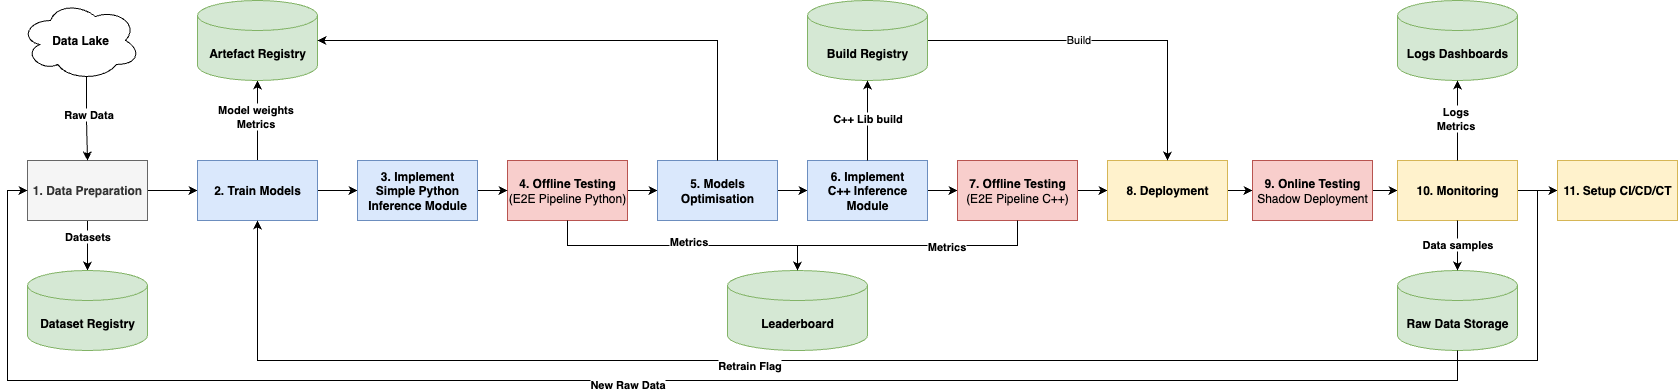

The diagram above was exported from draw.io. Its source (the exported page's mxGraphModel, read from the mxfile embedded in the PNG):
<mxGraphModel dx="2057" dy="1373" grid="1" gridSize="10" guides="1" tooltips="1" connect="1" arrows="1" fold="1" page="1" pageScale="1" pageWidth="850" pageHeight="1100" math="0" shadow="0">
  <root>
    <mxCell id="0" />
    <mxCell id="1" parent="0" />
    <mxCell id="2" style="edgeStyle=orthogonalEdgeStyle;rounded=0;orthogonalLoop=1;jettySize=auto;html=1;exitX=0.5;exitY=1;exitDx=0;exitDy=0;" edge="1" source="5" target="26" parent="1">
      <mxGeometry relative="1" as="geometry" />
    </mxCell>
    <mxCell id="3" value="Datasets" style="edgeLabel;html=1;align=center;verticalAlign=middle;resizable=0;points=[];fontStyle=1" vertex="1" connectable="0" parent="2">
      <mxGeometry x="-0.42" y="-1" relative="1" as="geometry">
        <mxPoint as="offset" />
      </mxGeometry>
    </mxCell>
    <mxCell id="4" style="edgeStyle=orthogonalEdgeStyle;rounded=0;orthogonalLoop=1;jettySize=auto;html=1;exitX=1;exitY=0.5;exitDx=0;exitDy=0;entryX=0;entryY=0.5;entryDx=0;entryDy=0;" edge="1" source="5" target="9" parent="1">
      <mxGeometry relative="1" as="geometry" />
    </mxCell>
    <mxCell id="5" value="1. Data Preparation" style="rounded=0;whiteSpace=wrap;html=1;fillColor=#f5f5f5;fontColor=#333333;strokeColor=#666666;fontStyle=1" vertex="1" parent="1">
      <mxGeometry x="50" y="390" width="120" height="60" as="geometry" />
    </mxCell>
    <mxCell id="6" style="edgeStyle=orthogonalEdgeStyle;rounded=0;orthogonalLoop=1;jettySize=auto;html=1;exitX=0.5;exitY=0;exitDx=0;exitDy=0;" edge="1" source="9" target="27" parent="1">
      <mxGeometry relative="1" as="geometry" />
    </mxCell>
    <mxCell id="7" value="Model weights&lt;div&gt;Metrics&lt;/div&gt;" style="edgeLabel;html=1;align=center;verticalAlign=middle;resizable=0;points=[];fontStyle=1" vertex="1" connectable="0" parent="6">
      <mxGeometry x="0.1375" y="3" relative="1" as="geometry">
        <mxPoint as="offset" />
      </mxGeometry>
    </mxCell>
    <mxCell id="8" value="" style="edgeStyle=orthogonalEdgeStyle;rounded=0;orthogonalLoop=1;jettySize=auto;html=1;" edge="1" source="9" target="32" parent="1">
      <mxGeometry relative="1" as="geometry" />
    </mxCell>
    <mxCell id="9" value="2. Train Models" style="rounded=0;whiteSpace=wrap;html=1;fillColor=#dae8fc;strokeColor=#6c8ebf;fontStyle=1" vertex="1" parent="1">
      <mxGeometry x="220" y="390" width="120" height="60" as="geometry" />
    </mxCell>
    <mxCell id="10" style="edgeStyle=orthogonalEdgeStyle;rounded=0;orthogonalLoop=1;jettySize=auto;html=1;exitX=1;exitY=0.5;exitDx=0;exitDy=0;" edge="1" source="11" target="13" parent="1">
      <mxGeometry relative="1" as="geometry" />
    </mxCell>
    <mxCell id="11" value="&lt;b&gt;4. Offline Testing&lt;/b&gt;&lt;br&gt;(E2E Pipeline Python)" style="rounded=0;whiteSpace=wrap;html=1;fillColor=#f8cecc;strokeColor=#b85450;" vertex="1" parent="1">
      <mxGeometry x="530" y="390" width="120" height="60" as="geometry" />
    </mxCell>
    <mxCell id="12" style="edgeStyle=orthogonalEdgeStyle;rounded=0;orthogonalLoop=1;jettySize=auto;html=1;exitX=1;exitY=0.5;exitDx=0;exitDy=0;entryX=0;entryY=0.5;entryDx=0;entryDy=0;" edge="1" source="13" target="15" parent="1">
      <mxGeometry relative="1" as="geometry" />
    </mxCell>
    <mxCell id="13" value="&lt;b&gt;5. Models Optimisation&lt;/b&gt;" style="rounded=0;whiteSpace=wrap;html=1;fillColor=#dae8fc;strokeColor=#6c8ebf;" vertex="1" parent="1">
      <mxGeometry x="680" y="390" width="120" height="60" as="geometry" />
    </mxCell>
    <mxCell id="14" style="edgeStyle=orthogonalEdgeStyle;rounded=0;orthogonalLoop=1;jettySize=auto;html=1;exitX=1;exitY=0.5;exitDx=0;exitDy=0;entryX=0;entryY=0.5;entryDx=0;entryDy=0;" edge="1" source="15" target="17" parent="1">
      <mxGeometry relative="1" as="geometry" />
    </mxCell>
    <mxCell id="15" value="6. Implement&lt;br&gt;C++ Inference Module" style="rounded=0;whiteSpace=wrap;html=1;fillColor=#dae8fc;strokeColor=#6c8ebf;fontStyle=1" vertex="1" parent="1">
      <mxGeometry x="830" y="390" width="120" height="60" as="geometry" />
    </mxCell>
    <mxCell id="16" style="edgeStyle=orthogonalEdgeStyle;rounded=0;orthogonalLoop=1;jettySize=auto;html=1;exitX=1;exitY=0.5;exitDx=0;exitDy=0;entryX=0;entryY=0.5;entryDx=0;entryDy=0;" edge="1" source="17" target="19" parent="1">
      <mxGeometry relative="1" as="geometry" />
    </mxCell>
    <mxCell id="17" value="&lt;b&gt;7. Offline Testing&lt;/b&gt;&lt;br&gt;(E2E Pipeline C++)" style="rounded=0;whiteSpace=wrap;html=1;fillColor=#f8cecc;strokeColor=#b85450;" vertex="1" parent="1">
      <mxGeometry x="980" y="390" width="120" height="60" as="geometry" />
    </mxCell>
    <mxCell id="18" style="edgeStyle=orthogonalEdgeStyle;rounded=0;orthogonalLoop=1;jettySize=auto;html=1;exitX=1;exitY=0.5;exitDx=0;exitDy=0;entryX=0;entryY=0.5;entryDx=0;entryDy=0;" edge="1" source="19" target="21" parent="1">
      <mxGeometry relative="1" as="geometry" />
    </mxCell>
    <mxCell id="19" value="&lt;b&gt;8. Deployment&lt;/b&gt;" style="rounded=0;whiteSpace=wrap;html=1;fillColor=#fff2cc;strokeColor=#d6b656;" vertex="1" parent="1">
      <mxGeometry x="1130" y="390" width="120" height="60" as="geometry" />
    </mxCell>
    <mxCell id="20" style="edgeStyle=orthogonalEdgeStyle;rounded=0;orthogonalLoop=1;jettySize=auto;html=1;exitX=1;exitY=0.5;exitDx=0;exitDy=0;entryX=0;entryY=0.5;entryDx=0;entryDy=0;" edge="1" source="21" target="25" parent="1">
      <mxGeometry relative="1" as="geometry" />
    </mxCell>
    <mxCell id="21" value="&lt;b&gt;9. Online Testing&lt;/b&gt;&lt;br&gt;Shadow Deployment" style="rounded=0;whiteSpace=wrap;html=1;fillColor=#f8cecc;strokeColor=#b85450;" vertex="1" parent="1">
      <mxGeometry x="1275" y="390" width="120" height="60" as="geometry" />
    </mxCell>
    <mxCell id="22" style="edgeStyle=orthogonalEdgeStyle;rounded=0;orthogonalLoop=1;jettySize=auto;html=1;exitX=1;exitY=0.5;exitDx=0;exitDy=0;entryX=0.5;entryY=1;entryDx=0;entryDy=0;" edge="1" source="25" target="9" parent="1">
      <mxGeometry relative="1" as="geometry">
        <Array as="points">
          <mxPoint x="1560" y="420" />
          <mxPoint x="1560" y="590" />
          <mxPoint x="280" y="590" />
        </Array>
      </mxGeometry>
    </mxCell>
    <mxCell id="23" value="&lt;b&gt;Retrain Flag&lt;/b&gt;" style="edgeLabel;html=1;align=center;verticalAlign=middle;resizable=0;points=[];" vertex="1" connectable="0" parent="22">
      <mxGeometry x="0.2168" y="4" relative="1" as="geometry">
        <mxPoint x="1" as="offset" />
      </mxGeometry>
    </mxCell>
    <mxCell id="24" value="" style="edgeStyle=orthogonalEdgeStyle;rounded=0;orthogonalLoop=1;jettySize=auto;html=1;" edge="1" source="25" target="52" parent="1">
      <mxGeometry relative="1" as="geometry" />
    </mxCell>
    <mxCell id="25" value="&lt;b&gt;10. Monitoring&lt;/b&gt;" style="rounded=0;whiteSpace=wrap;html=1;fillColor=#fff2cc;strokeColor=#d6b656;" vertex="1" parent="1">
      <mxGeometry x="1420" y="390" width="120" height="60" as="geometry" />
    </mxCell>
    <mxCell id="26" value="Dataset Registry" style="shape=cylinder3;whiteSpace=wrap;html=1;boundedLbl=1;backgroundOutline=1;size=15;fillColor=#d5e8d4;strokeColor=#82b366;fontStyle=1" vertex="1" parent="1">
      <mxGeometry x="50" y="500" width="120" height="80" as="geometry" />
    </mxCell>
    <mxCell id="27" value="Artefact Registry" style="shape=cylinder3;whiteSpace=wrap;html=1;boundedLbl=1;backgroundOutline=1;size=15;fillColor=#d5e8d4;strokeColor=#82b366;fontStyle=1" vertex="1" parent="1">
      <mxGeometry x="220" y="230" width="120" height="80" as="geometry" />
    </mxCell>
    <mxCell id="28" style="edgeStyle=orthogonalEdgeStyle;rounded=0;orthogonalLoop=1;jettySize=auto;html=1;exitX=1;exitY=0.5;exitDx=0;exitDy=0;exitPerimeter=0;entryX=0.5;entryY=0;entryDx=0;entryDy=0;" edge="1" source="30" target="19" parent="1">
      <mxGeometry relative="1" as="geometry" />
    </mxCell>
    <mxCell id="29" value="Build" style="edgeLabel;html=1;align=center;verticalAlign=middle;resizable=0;points=[];" vertex="1" connectable="0" parent="28">
      <mxGeometry x="-0.1639" y="2" relative="1" as="geometry">
        <mxPoint as="offset" />
      </mxGeometry>
    </mxCell>
    <mxCell id="30" value="&lt;b&gt;Build Registry&lt;/b&gt;" style="shape=cylinder3;whiteSpace=wrap;html=1;boundedLbl=1;backgroundOutline=1;size=15;fillColor=#d5e8d4;strokeColor=#82b366;" vertex="1" parent="1">
      <mxGeometry x="830" y="230" width="120" height="80" as="geometry" />
    </mxCell>
    <mxCell id="31" style="edgeStyle=orthogonalEdgeStyle;rounded=0;orthogonalLoop=1;jettySize=auto;html=1;exitX=1;exitY=0.5;exitDx=0;exitDy=0;entryX=0;entryY=0.5;entryDx=0;entryDy=0;" edge="1" source="32" target="11" parent="1">
      <mxGeometry relative="1" as="geometry" />
    </mxCell>
    <mxCell id="32" value="&lt;div&gt;3. Implement&lt;/div&gt;Simple Python Inference Module" style="rounded=0;whiteSpace=wrap;html=1;fillColor=#dae8fc;strokeColor=#6c8ebf;fontStyle=1" vertex="1" parent="1">
      <mxGeometry x="380" y="390" width="120" height="60" as="geometry" />
    </mxCell>
    <mxCell id="33" style="edgeStyle=orthogonalEdgeStyle;rounded=0;orthogonalLoop=1;jettySize=auto;html=1;exitX=0.5;exitY=0;exitDx=0;exitDy=0;entryX=0.5;entryY=1;entryDx=0;entryDy=0;entryPerimeter=0;" edge="1" source="15" target="30" parent="1">
      <mxGeometry relative="1" as="geometry" />
    </mxCell>
    <mxCell id="34" value="&lt;b&gt;C++ Lib build&lt;/b&gt;" style="edgeLabel;html=1;align=center;verticalAlign=middle;resizable=0;points=[];" vertex="1" connectable="0" parent="33">
      <mxGeometry x="0.0958" y="1" relative="1" as="geometry">
        <mxPoint as="offset" />
      </mxGeometry>
    </mxCell>
    <mxCell id="35" value="&lt;b&gt;Leaderboard&lt;/b&gt;" style="shape=cylinder3;whiteSpace=wrap;html=1;boundedLbl=1;backgroundOutline=1;size=15;fillColor=#d5e8d4;strokeColor=#82b366;" vertex="1" parent="1">
      <mxGeometry x="750" y="500" width="140" height="80" as="geometry" />
    </mxCell>
    <mxCell id="36" style="edgeStyle=orthogonalEdgeStyle;rounded=0;orthogonalLoop=1;jettySize=auto;html=1;exitX=0.5;exitY=1;exitDx=0;exitDy=0;entryX=0.5;entryY=0;entryDx=0;entryDy=0;entryPerimeter=0;" edge="1" source="17" target="35" parent="1">
      <mxGeometry relative="1" as="geometry" />
    </mxCell>
    <mxCell id="37" value="&lt;b&gt;Metrics&lt;/b&gt;" style="edgeLabel;html=1;align=center;verticalAlign=middle;resizable=0;points=[];" vertex="1" connectable="0" parent="36">
      <mxGeometry x="-0.2886" relative="1" as="geometry">
        <mxPoint as="offset" />
      </mxGeometry>
    </mxCell>
    <mxCell id="38" style="edgeStyle=orthogonalEdgeStyle;rounded=0;orthogonalLoop=1;jettySize=auto;html=1;exitX=0.5;exitY=1;exitDx=0;exitDy=0;entryX=0.5;entryY=0;entryDx=0;entryDy=0;entryPerimeter=0;" edge="1" source="11" target="35" parent="1">
      <mxGeometry relative="1" as="geometry" />
    </mxCell>
    <mxCell id="39" value="&lt;b&gt;Metrics&lt;/b&gt;" style="edgeLabel;html=1;align=center;verticalAlign=middle;resizable=0;points=[];" vertex="1" connectable="0" parent="38">
      <mxGeometry x="0.0383" y="5" relative="1" as="geometry">
        <mxPoint as="offset" />
      </mxGeometry>
    </mxCell>
    <mxCell id="40" value="&lt;b&gt;Logs Dashboards&lt;/b&gt;" style="shape=cylinder3;whiteSpace=wrap;html=1;boundedLbl=1;backgroundOutline=1;size=15;fillColor=#d5e8d4;strokeColor=#82b366;" vertex="1" parent="1">
      <mxGeometry x="1420" y="230" width="120" height="80" as="geometry" />
    </mxCell>
    <mxCell id="41" style="edgeStyle=orthogonalEdgeStyle;rounded=0;orthogonalLoop=1;jettySize=auto;html=1;exitX=0.5;exitY=0;exitDx=0;exitDy=0;entryX=0.5;entryY=1;entryDx=0;entryDy=0;entryPerimeter=0;" edge="1" source="25" target="40" parent="1">
      <mxGeometry relative="1" as="geometry" />
    </mxCell>
    <mxCell id="42" value="Logs&lt;br&gt;Metrics" style="edgeLabel;html=1;align=center;verticalAlign=middle;resizable=0;points=[];fontStyle=1" vertex="1" connectable="0" parent="41">
      <mxGeometry x="0.0958" y="3" relative="1" as="geometry">
        <mxPoint as="offset" />
      </mxGeometry>
    </mxCell>
    <mxCell id="43" value="&lt;b&gt;Raw Data Storage&lt;/b&gt;" style="shape=cylinder3;whiteSpace=wrap;html=1;boundedLbl=1;backgroundOutline=1;size=15;fillColor=#d5e8d4;strokeColor=#82b366;" vertex="1" parent="1">
      <mxGeometry x="1420" y="500" width="120" height="80" as="geometry" />
    </mxCell>
    <mxCell id="44" style="edgeStyle=orthogonalEdgeStyle;rounded=0;orthogonalLoop=1;jettySize=auto;html=1;exitX=0.5;exitY=1;exitDx=0;exitDy=0;exitPerimeter=0;entryX=0;entryY=0.5;entryDx=0;entryDy=0;" edge="1" source="43" target="5" parent="1">
      <mxGeometry relative="1" as="geometry">
        <Array as="points">
          <mxPoint x="1480" y="610" />
          <mxPoint x="30" y="610" />
          <mxPoint x="30" y="420" />
        </Array>
      </mxGeometry>
    </mxCell>
    <mxCell id="45" value="&lt;b&gt;New Raw Data&lt;/b&gt;" style="edgeLabel;html=1;align=center;verticalAlign=middle;resizable=0;points=[];" vertex="1" connectable="0" parent="44">
      <mxGeometry x="0.0206" y="3" relative="1" as="geometry">
        <mxPoint x="1" as="offset" />
      </mxGeometry>
    </mxCell>
    <mxCell id="46" style="edgeStyle=orthogonalEdgeStyle;rounded=0;orthogonalLoop=1;jettySize=auto;html=1;exitX=0.5;exitY=1;exitDx=0;exitDy=0;entryX=0.5;entryY=0;entryDx=0;entryDy=0;entryPerimeter=0;" edge="1" source="25" target="43" parent="1">
      <mxGeometry relative="1" as="geometry" />
    </mxCell>
    <mxCell id="47" value="Data samples" style="edgeLabel;html=1;align=center;verticalAlign=middle;resizable=0;points=[];fontStyle=1" vertex="1" connectable="0" parent="46">
      <mxGeometry x="-0.0867" y="-1" relative="1" as="geometry">
        <mxPoint as="offset" />
      </mxGeometry>
    </mxCell>
    <mxCell id="48" style="edgeStyle=orthogonalEdgeStyle;rounded=0;orthogonalLoop=1;jettySize=auto;html=1;exitX=0.55;exitY=0.95;exitDx=0;exitDy=0;exitPerimeter=0;entryX=0.5;entryY=0;entryDx=0;entryDy=0;" edge="1" source="50" target="5" parent="1">
      <mxGeometry relative="1" as="geometry" />
    </mxCell>
    <mxCell id="49" value="Raw Data" style="edgeLabel;html=1;align=center;verticalAlign=middle;resizable=0;points=[];fontStyle=1" vertex="1" connectable="0" parent="48">
      <mxGeometry x="-0.1267" y="1" relative="1" as="geometry">
        <mxPoint as="offset" />
      </mxGeometry>
    </mxCell>
    <mxCell id="50" value="Data Lake" style="ellipse;shape=cloud;whiteSpace=wrap;html=1;fontStyle=1" vertex="1" parent="1">
      <mxGeometry x="43" y="230" width="120" height="80" as="geometry" />
    </mxCell>
    <mxCell id="51" style="edgeStyle=orthogonalEdgeStyle;rounded=0;orthogonalLoop=1;jettySize=auto;html=1;exitX=0.5;exitY=0;exitDx=0;exitDy=0;entryX=1;entryY=0.5;entryDx=0;entryDy=0;entryPerimeter=0;" edge="1" source="13" target="27" parent="1">
      <mxGeometry relative="1" as="geometry" />
    </mxCell>
    <mxCell id="52" value="&lt;b&gt;11. Setup CI/CD/CT&lt;/b&gt;" style="rounded=0;whiteSpace=wrap;html=1;fillColor=#fff2cc;strokeColor=#d6b656;" vertex="1" parent="1">
      <mxGeometry x="1580" y="390" width="120" height="60" as="geometry" />
    </mxCell>
  </root>
</mxGraphModel>